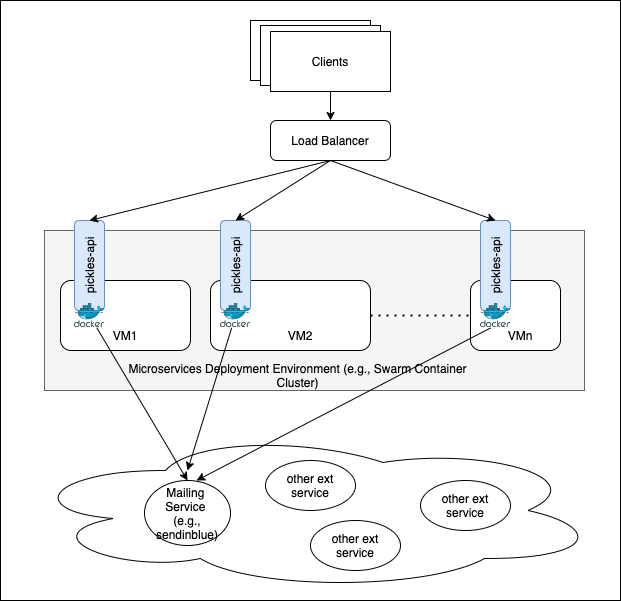

The diagram above was exported from draw.io. Its source (the exported page's mxGraphModel, read from the mxfile embedded in the PNG):
<mxGraphModel dx="906" dy="626" grid="1" gridSize="10" guides="1" tooltips="1" connect="1" arrows="1" fold="1" page="1" pageScale="1" pageWidth="827" pageHeight="1169" math="0" shadow="0">
  <root>
    <mxCell id="0" />
    <mxCell id="1" parent="0" />
    <mxCell id="4rb6p3vL-H9Hafiri3MN-43" value="" style="rounded=0;whiteSpace=wrap;html=1;" vertex="1" parent="1">
      <mxGeometry x="100" y="40" width="620" height="600" as="geometry" />
    </mxCell>
    <mxCell id="4rb6p3vL-H9Hafiri3MN-1" value="Load Balancer" style="rounded=1;whiteSpace=wrap;html=1;" vertex="1" parent="1">
      <mxGeometry x="370" y="160" width="120" height="40" as="geometry" />
    </mxCell>
    <mxCell id="4rb6p3vL-H9Hafiri3MN-2" value="" style="rounded=0;whiteSpace=wrap;html=1;fillColor=#f5f5f5;fontColor=#333333;strokeColor=#666666;" vertex="1" parent="1">
      <mxGeometry x="144" y="270" width="540" height="160" as="geometry" />
    </mxCell>
    <mxCell id="4rb6p3vL-H9Hafiri3MN-3" value="" style="rounded=1;whiteSpace=wrap;html=1;" vertex="1" parent="1">
      <mxGeometry x="160" y="320" width="130" height="70" as="geometry" />
    </mxCell>
    <mxCell id="4rb6p3vL-H9Hafiri3MN-4" value="" style="rounded=1;whiteSpace=wrap;html=1;" vertex="1" parent="1">
      <mxGeometry x="310" y="320" width="160" height="70" as="geometry" />
    </mxCell>
    <mxCell id="4rb6p3vL-H9Hafiri3MN-5" value="" style="rounded=1;whiteSpace=wrap;html=1;" vertex="1" parent="1">
      <mxGeometry x="570" y="320" width="90" height="70" as="geometry" />
    </mxCell>
    <mxCell id="4rb6p3vL-H9Hafiri3MN-6" value="" style="endArrow=none;dashed=1;html=1;dashPattern=1 3;strokeWidth=2;rounded=0;entryX=0;entryY=0.5;entryDx=0;entryDy=0;exitX=1;exitY=0.5;exitDx=0;exitDy=0;" edge="1" parent="1" source="4rb6p3vL-H9Hafiri3MN-4" target="4rb6p3vL-H9Hafiri3MN-5">
      <mxGeometry width="50" height="50" relative="1" as="geometry">
        <mxPoint x="390" y="350" as="sourcePoint" />
        <mxPoint x="440" y="300" as="targetPoint" />
      </mxGeometry>
    </mxCell>
    <mxCell id="4rb6p3vL-H9Hafiri3MN-7" value="VM1" style="text;html=1;strokeColor=none;fillColor=none;align=center;verticalAlign=middle;whiteSpace=wrap;rounded=0;" vertex="1" parent="1">
      <mxGeometry x="195" y="360" width="60" height="30" as="geometry" />
    </mxCell>
    <mxCell id="4rb6p3vL-H9Hafiri3MN-8" value="VM2" style="text;html=1;strokeColor=none;fillColor=none;align=center;verticalAlign=middle;whiteSpace=wrap;rounded=0;" vertex="1" parent="1">
      <mxGeometry x="370" y="360" width="60" height="30" as="geometry" />
    </mxCell>
    <mxCell id="4rb6p3vL-H9Hafiri3MN-9" value="VMn" style="text;html=1;strokeColor=none;fillColor=none;align=center;verticalAlign=middle;whiteSpace=wrap;rounded=0;" vertex="1" parent="1">
      <mxGeometry x="590" y="360" width="60" height="30" as="geometry" />
    </mxCell>
    <mxCell id="4rb6p3vL-H9Hafiri3MN-10" value="pickles-api" style="rounded=1;whiteSpace=wrap;html=1;rotation=-90;fillColor=#dae8fc;strokeColor=#6c8ebf;" vertex="1" parent="1">
      <mxGeometry x="144" y="290" width="90" height="30" as="geometry" />
    </mxCell>
    <mxCell id="4rb6p3vL-H9Hafiri3MN-11" value="pickles-api" style="rounded=1;whiteSpace=wrap;html=1;rotation=-90;fillColor=#dae8fc;strokeColor=#6c8ebf;" vertex="1" parent="1">
      <mxGeometry x="290" y="290" width="90" height="30" as="geometry" />
    </mxCell>
    <mxCell id="4rb6p3vL-H9Hafiri3MN-12" value="pickles-api" style="rounded=1;whiteSpace=wrap;html=1;rotation=-90;fillColor=#dae8fc;strokeColor=#6c8ebf;" vertex="1" parent="1">
      <mxGeometry x="550" y="290" width="90" height="30" as="geometry" />
    </mxCell>
    <mxCell id="4rb6p3vL-H9Hafiri3MN-14" value="" style="endArrow=classic;html=1;rounded=0;exitX=0.5;exitY=1;exitDx=0;exitDy=0;entryX=1;entryY=0.5;entryDx=0;entryDy=0;" edge="1" parent="1" source="4rb6p3vL-H9Hafiri3MN-1" target="4rb6p3vL-H9Hafiri3MN-10">
      <mxGeometry width="50" height="50" relative="1" as="geometry">
        <mxPoint x="390" y="350" as="sourcePoint" />
        <mxPoint x="440" y="300" as="targetPoint" />
      </mxGeometry>
    </mxCell>
    <mxCell id="4rb6p3vL-H9Hafiri3MN-15" value="" style="endArrow=classic;html=1;rounded=0;exitX=0.5;exitY=1;exitDx=0;exitDy=0;entryX=1;entryY=0.5;entryDx=0;entryDy=0;" edge="1" parent="1" source="4rb6p3vL-H9Hafiri3MN-1" target="4rb6p3vL-H9Hafiri3MN-11">
      <mxGeometry width="50" height="50" relative="1" as="geometry">
        <mxPoint x="440" y="210" as="sourcePoint" />
        <mxPoint x="199" y="270" as="targetPoint" />
      </mxGeometry>
    </mxCell>
    <mxCell id="4rb6p3vL-H9Hafiri3MN-16" value="" style="endArrow=classic;html=1;rounded=0;exitX=0.5;exitY=1;exitDx=0;exitDy=0;entryX=1;entryY=0.5;entryDx=0;entryDy=0;" edge="1" parent="1" source="4rb6p3vL-H9Hafiri3MN-1" target="4rb6p3vL-H9Hafiri3MN-12">
      <mxGeometry width="50" height="50" relative="1" as="geometry">
        <mxPoint x="440" y="210" as="sourcePoint" />
        <mxPoint x="345" y="270" as="targetPoint" />
      </mxGeometry>
    </mxCell>
    <mxCell id="4rb6p3vL-H9Hafiri3MN-17" value="" style="ellipse;shape=cloud;whiteSpace=wrap;html=1;" vertex="1" parent="1">
      <mxGeometry x="120" y="470" width="580" height="160" as="geometry" />
    </mxCell>
    <mxCell id="4rb6p3vL-H9Hafiri3MN-18" value="Microservices Deployment Environment (e.g., Swarm Container Cluster)" style="text;html=1;strokeColor=none;fillColor=none;align=center;verticalAlign=middle;whiteSpace=wrap;rounded=0;" vertex="1" parent="1">
      <mxGeometry x="210" y="400" width="375" height="30" as="geometry" />
    </mxCell>
    <mxCell id="4rb6p3vL-H9Hafiri3MN-19" value="" style="sketch=0;aspect=fixed;html=1;points=[];align=center;image;fontSize=12;image=img/lib/mscae/Docker.svg;" vertex="1" parent="1">
      <mxGeometry x="174" y="342.7" width="30" height="24.6" as="geometry" />
    </mxCell>
    <mxCell id="4rb6p3vL-H9Hafiri3MN-20" value="" style="sketch=0;aspect=fixed;html=1;points=[];align=center;image;fontSize=12;image=img/lib/mscae/Docker.svg;" vertex="1" parent="1">
      <mxGeometry x="320" y="342.7" width="30" height="24.6" as="geometry" />
    </mxCell>
    <mxCell id="4rb6p3vL-H9Hafiri3MN-21" value="" style="sketch=0;aspect=fixed;html=1;points=[];align=center;image;fontSize=12;image=img/lib/mscae/Docker.svg;" vertex="1" parent="1">
      <mxGeometry x="580" y="342.7" width="30" height="24.6" as="geometry" />
    </mxCell>
    <mxCell id="4rb6p3vL-H9Hafiri3MN-23" value="Mailing &lt;br&gt;Service &lt;br&gt;(e.g., sendinblue)" style="ellipse;whiteSpace=wrap;html=1;" vertex="1" parent="1">
      <mxGeometry x="244" y="520" width="86" height="65" as="geometry" />
    </mxCell>
    <mxCell id="4rb6p3vL-H9Hafiri3MN-26" value="other ext service" style="ellipse;whiteSpace=wrap;html=1;" vertex="1" parent="1">
      <mxGeometry x="365" y="500" width="90" height="50" as="geometry" />
    </mxCell>
    <mxCell id="4rb6p3vL-H9Hafiri3MN-27" value="other ext service" style="ellipse;whiteSpace=wrap;html=1;" vertex="1" parent="1">
      <mxGeometry x="520" y="520" width="90" height="50" as="geometry" />
    </mxCell>
    <mxCell id="4rb6p3vL-H9Hafiri3MN-28" value="other ext service" style="ellipse;whiteSpace=wrap;html=1;" vertex="1" parent="1">
      <mxGeometry x="410" y="560" width="90" height="50" as="geometry" />
    </mxCell>
    <mxCell id="4rb6p3vL-H9Hafiri3MN-29" value="" style="endArrow=classic;html=1;rounded=0;entryX=0.5;entryY=0;entryDx=0;entryDy=0;" edge="1" parent="1" source="4rb6p3vL-H9Hafiri3MN-19" target="4rb6p3vL-H9Hafiri3MN-23">
      <mxGeometry width="50" height="50" relative="1" as="geometry">
        <mxPoint x="390" y="440" as="sourcePoint" />
        <mxPoint x="440" y="390" as="targetPoint" />
      </mxGeometry>
    </mxCell>
    <mxCell id="4rb6p3vL-H9Hafiri3MN-30" value="" style="endArrow=classic;html=1;rounded=0;" edge="1" parent="1" source="4rb6p3vL-H9Hafiri3MN-20">
      <mxGeometry width="50" height="50" relative="1" as="geometry">
        <mxPoint x="390" y="440" as="sourcePoint" />
        <mxPoint x="287" y="510" as="targetPoint" />
      </mxGeometry>
    </mxCell>
    <mxCell id="4rb6p3vL-H9Hafiri3MN-31" value="" style="endArrow=classic;html=1;rounded=0;entryX=0.605;entryY=0;entryDx=0;entryDy=0;entryPerimeter=0;exitX=0;exitY=0.25;exitDx=0;exitDy=0;" edge="1" parent="1" source="4rb6p3vL-H9Hafiri3MN-9" target="4rb6p3vL-H9Hafiri3MN-23">
      <mxGeometry width="50" height="50" relative="1" as="geometry">
        <mxPoint x="390" y="440" as="sourcePoint" />
        <mxPoint x="440" y="390" as="targetPoint" />
      </mxGeometry>
    </mxCell>
    <mxCell id="4rb6p3vL-H9Hafiri3MN-39" value="Clients" style="rounded=0;whiteSpace=wrap;html=1;" vertex="1" parent="1">
      <mxGeometry x="350" y="60" width="120" height="60" as="geometry" />
    </mxCell>
    <mxCell id="4rb6p3vL-H9Hafiri3MN-40" value="" style="rounded=0;whiteSpace=wrap;html=1;" vertex="1" parent="1">
      <mxGeometry x="360" y="65" width="120" height="60" as="geometry" />
    </mxCell>
    <mxCell id="4rb6p3vL-H9Hafiri3MN-41" value="Clients" style="rounded=0;whiteSpace=wrap;html=1;" vertex="1" parent="1">
      <mxGeometry x="370" y="71" width="120" height="60" as="geometry" />
    </mxCell>
    <mxCell id="4rb6p3vL-H9Hafiri3MN-42" value="" style="endArrow=classic;html=1;rounded=0;" edge="1" parent="1" target="4rb6p3vL-H9Hafiri3MN-1">
      <mxGeometry width="50" height="50" relative="1" as="geometry">
        <mxPoint x="430" y="131" as="sourcePoint" />
        <mxPoint x="480" y="81" as="targetPoint" />
      </mxGeometry>
    </mxCell>
  </root>
</mxGraphModel>